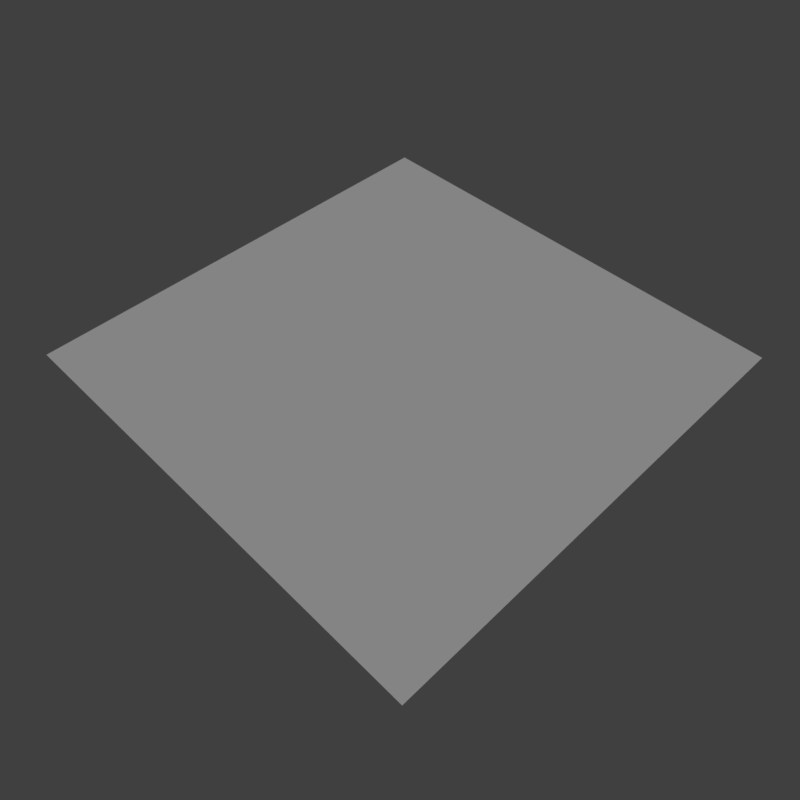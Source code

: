 # Source: ripples_center.blend  (saved by Blender 2.79.0; exported with 4.5.12 LTS)
import bpy
from mathutils import Matrix  # noqa: F401  (used for matrix-valued properties, if any)

bpy.ops.wm.read_factory_settings(use_empty=True)
scene = bpy.context.scene
scene.name = 'Scene'

# ---- collections
col_collection_1 = bpy.data.collections.new('Collection 1'); scene.collection.children.link(col_collection_1)

# ---- materials (node trees are filled in below, after node groups)
mat_ripples = bpy.data.materials.new('ripples')
mat_ripples.alpha_threshold = 0.0
mat_ripples.use_transparent_shadow = False
mat_ripples.roughness = 0.5
mat_ripples.specular_intensity = 0.0

# ---- material node trees

# ---- world
world_world = bpy.data.worlds.new('World'); scene.world = world_world
world_world.color = (0.05088, 0.05088, 0.05088)
world_world.use_sun_shadow = False
world_world.sun_shadow_jitter_overblur = 0.0
world_world.cycles.sampling_method = 'MANUAL'

# ---- cameras
cam_camera = bpy.data.cameras.new('Camera')
cam_camera.clip_end = 100.0
cam_camera.lens = 35.0
cam_camera.sensor_width = 32.0
cam_camera.sensor_height = 18.0
cam_camera.display_size = 2.0
cam_camera.dof.focus_distance = 0.0
cam_camera.dof.aperture_fstop = 128.0
cam_camera.dof.aperture_blades = 6

# ---- lights
light_hemi = bpy.data.lights.new('Hemi', 'SUN')
light_hemi.transmission_factor = 0.0
light_hemi.angle = 0.1993
light_hemi.energy = 1.0
light_hemi.shadow_buffer_clip_start = 0.5
light_hemi.shadow_soft_size = 0.1
light_hemi.shadow_cascade_max_distance = 1000.0

# ---- meshes
me_ripplescenter = bpy.data.meshes.new('RipplesCenter')
me_ripplescenter.from_pydata([(-1.0, -1.0, 0.0), (1.0, -1.0, 0.0), (-1.0, 1.0, 0.0), (1.0, 1.0, 0.0), (0.0, -1.0, 0.0), (0.0, 1.0, 0.0), (-1.0, 0.0, 0.0), (1.0, 0.0, 0.0), (0.0, 0.0, 0.0)], [], [(8, 7, 3, 5), (6, 8, 5, 2), (0, 4, 8, 6), (4, 1, 7, 8)])
_uv = me_ripplescenter.uv_layers.new(name='UVMap')
_uv.uv.foreach_set('vector', [0.3333, 0.6667, 0.6667, 0.6667, 0.6667, 1.0, 0.3333, 1.0, 0.3333, 1.0, 0.3333, 0.6667, 0.6667, 0.6667, 0.6667, 1.0, 0.6667, 1.0, 0.3333, 1.0, 0.3333, 0.6667, 0.6667, 0.6667, 0.6667, 0.6667, 0.6667, 1.0, 0.3333, 1.0, 0.3333, 0.6667])
me_ripplescenter.materials.append(mat_ripples)
me_ripplescenter.use_remesh_preserve_volume = False
me_ripplescenter.use_remesh_preserve_attributes = False
me_ripplescenter.use_mirror_vertex_groups = False
me_ripplescenter.update()

# ---- objects
ob_ripplescenter = bpy.data.objects.new('RipplesCenter', me_ripplescenter)
ob_hemi = bpy.data.objects.new('Hemi', light_hemi)
ob_camera = bpy.data.objects.new('Camera', cam_camera)

# ---- transforms, parenting, visibility, modifiers, constraints
ob_ripplescenter.location = (0.0, 0.0, 0.0)
ob_ripplescenter.lineart.crease_threshold = 0.0
ob_hemi.location = (0.0, 0.0, 0.0)
ob_hemi.rotation_euler = (-0.588, 0.4478, -0.281)
ob_hemi.hide_viewport = True
ob_hemi.lineart.crease_threshold = 0.0
ob_camera.location = (1.731, -1.731, 2.448)
ob_camera.rotation_euler = (0.7355, -2.272e-07, 0.7914)
ob_camera.hide_viewport = True
ob_camera.lineart.crease_threshold = 0.0

# ---- collection membership
col_collection_1.objects.link(ob_ripplescenter)
col_collection_1.objects.link(ob_hemi)
col_collection_1.objects.link(ob_camera)

# ---- scene / render settings (as saved in the file)
scene.camera = ob_camera
scene.frame_start = 1; scene.frame_end = 250; scene.frame_set(1)
scene.render.engine = 'BLENDER_EEVEE_NEXT'
scene.render.resolution_x = 256
scene.render.resolution_y = 256
scene.render.resolution_percentage = 50
scene.render.dither_intensity = 0.0
scene.render.film_transparent = True
scene.cycles.use_denoising = False
scene.cycles.samples = 128
scene.cycles.sampling_pattern = 'TABULATED_SOBOL'
scene.cycles.use_adaptive_sampling = False
scene.cycles.use_light_tree = False
scene.cycles.blur_glossy = 0.0
scene.cycles.sample_clamp_indirect = 0.0
scene.view_settings.view_transform = 'Standard'
bpy.context.view_layer.update()
